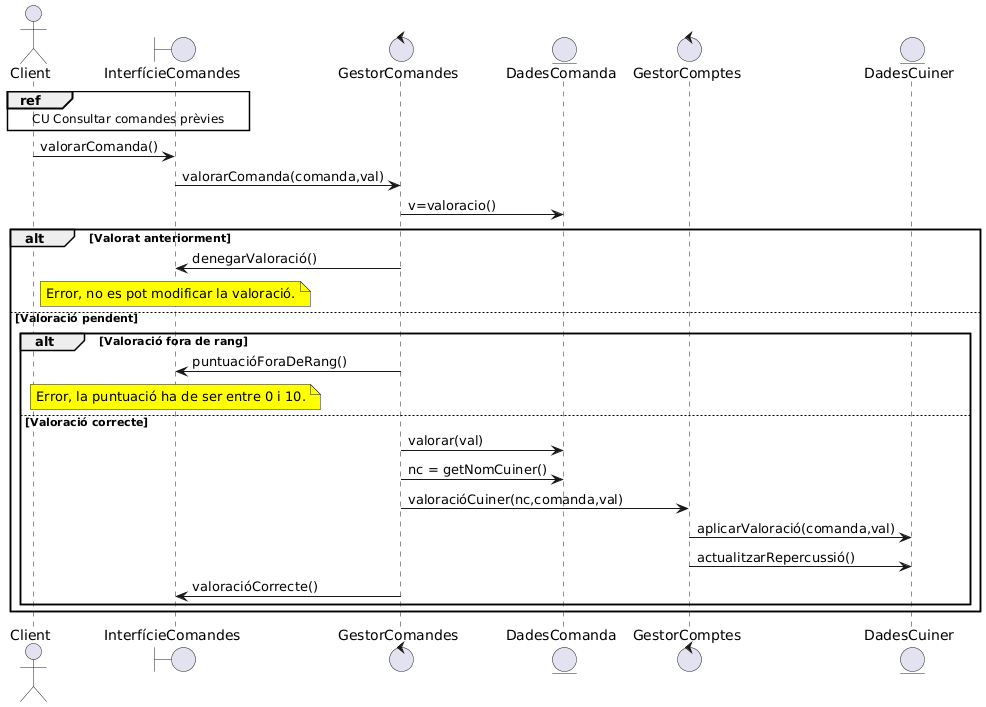

The diagram above was rendered by PlantUML. Its source (embedded in the PNG):
@startuml
actor Client
boundary InterfícieComandes
control GestorComandes
entity DadesComanda
control GestorComptes
entity DadesCuiner

ref over Client,InterfícieComandes: CU Consultar comandes prèvies

Client -> InterfícieComandes: valorarComanda()
InterfícieComandes -> GestorComandes: valorarComanda(comanda,val)
GestorComandes -> DadesComanda: v=valoracio()


alt Valorat anteriorment
GestorComandes -> InterfícieComandes: denegarValoració()
note over InterfícieComandes #Yellow : Error, no es pot modificar la valoració.

else Valoració pendent
alt Valoració fora de rang
GestorComandes -> InterfícieComandes: puntuacióForaDeRang()
note over InterfícieComandes #Yellow : Error, la puntuació ha de ser entre 0 i 10.

else Valoració correcte
GestorComandes -> DadesComanda: valorar(val)
GestorComandes -> DadesComanda: nc = getNomCuiner()
GestorComandes -> GestorComptes: valoracióCuiner(nc,comanda,val)
GestorComptes -> DadesCuiner: aplicarValoració(comanda,val)
GestorComptes -> DadesCuiner: actualitzarRepercussió()
GestorComandes -> InterfícieComandes: valoracióCorrecte()
end
end
@enduml